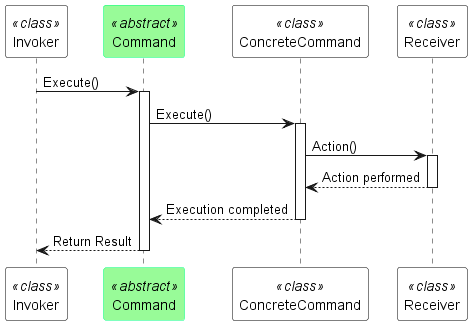

The diagram above was rendered by PlantUML. Its source (embedded in the PNG):
@startuml
!define RECTANGLE class
!define ABSTRACT abstract
!define DATABASE database
!define ACTOR actor

skinparam sequence {
    ParticipantBackgroundColor<<ABSTRACT>> PaleGreen
    ParticipantBorderColor<<ABSTRACT>> SpringGreen
    ParticipantBackgroundColor<<RECTANGLE>> White
    ParticipantBorderColor<<RECTANGLE>> Black
    ParticipantBackgroundColor<<DATABASE>> MistyRose
    ParticipantBorderColor<<DATABASE>> Red
    ParticipantBackgroundColor<<ACTOR>> Wheat
    ParticipantBorderColor<<ACTOR>> Tan
}

participant "Invoker" as I <<RECTANGLE>>
participant "Command" as C <<ABSTRACT>>
participant "ConcreteCommand" as CC <<RECTANGLE>>
participant "Receiver" as R <<RECTANGLE>>

I -> C: Execute()
activate C
C -> CC: Execute()
activate CC
CC -> R: Action()
activate R
R --> CC: Action performed
deactivate R
CC --> C: Execution completed
deactivate CC
C --> I: Return Result
deactivate C
@enduml